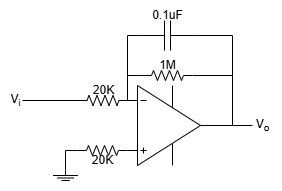

The diagram above was exported from draw.io. Its source (the exported page's mxGraphModel, read from the mxfile embedded in the PNG):
<mxGraphModel dx="352" dy="371" grid="1" gridSize="10" guides="1" tooltips="1" connect="1" arrows="1" fold="1" page="1" pageScale="1" pageWidth="827" pageHeight="1169" math="0" shadow="0">
  <root>
    <mxCell id="0" />
    <mxCell id="1" parent="0" />
    <mxCell id="AtaL-BGv8zl5f-Bw8mg4-1" value="" style="verticalLabelPosition=bottom;shadow=0;dashed=0;align=center;html=1;verticalAlign=top;shape=stencil(pVZLboMwFDwNS5CxCZBlStttz+AQp1gBG4GTtLevwaD28SsYiY1nkpnR+OmBQ5I6oyVzMKJ1yVLlkFcH4wetOD3nGsaayQx4ROYoaMEM8lGeitKAtarkjT35RXW/5iJjFVeGfRrMR60EeXPQSaPNQ5JUCqGNuRQ1YP7wWpxyoYA3Fw5+MeqlNiqYYpVhuphf5uQiDx0M8t3xHm6OuHV43+bpWjpGUWzlKO9qhaM/cDtYeWlYX2LurzBEXjCwRLs8sZXnccaTJBqZGyuSnGl6+6zkXVwmk5a0GeER0dOFfLDfUPCe48USeoWci1kFC4EwBgrBKok0lzVbuC6Nj3po0ZnySHKVFVto9crz3OyIBddN1buwuX5a7LtfpwBDWJUPQ3RLcaMGjBHvrsIPdncBQ0T7Q6yTgCF8uAv9yCIFlMBke4rBbNp0YaMAQwRwrkKy/F6YjjEQWbfhFnPsD4HD/95wU+ur52a3UPu30RprUfON1AI/);flipV=1;" parent="1" vertex="1">
      <mxGeometry x="330" y="260" width="100" height="90" as="geometry" />
    </mxCell>
    <mxCell id="AtaL-BGv8zl5f-Bw8mg4-3" value="" style="endArrow=none;html=1;rounded=0;entryX=0;entryY=0.5;entryDx=0;entryDy=0;entryPerimeter=0;" parent="1" target="YsIY7DcVH8isXwfdRi2--2" edge="1">
      <mxGeometry width="50" height="50" relative="1" as="geometry">
        <mxPoint x="220" y="280" as="sourcePoint" />
        <mxPoint x="265" y="280" as="targetPoint" />
      </mxGeometry>
    </mxCell>
    <mxCell id="AtaL-BGv8zl5f-Bw8mg4-4" value="V&lt;sub&gt;i&lt;/sub&gt;" style="text;html=1;align=center;verticalAlign=middle;resizable=0;points=[];autosize=1;strokeColor=none;fillColor=none;" parent="1" vertex="1">
      <mxGeometry x="198" y="265" width="30" height="30" as="geometry" />
    </mxCell>
    <mxCell id="AtaL-BGv8zl5f-Bw8mg4-5" value="" style="pointerEvents=1;verticalLabelPosition=bottom;shadow=0;dashed=0;align=center;html=1;verticalAlign=top;shape=mxgraph.electrical.resistors.resistor_2;" parent="1" vertex="1">
      <mxGeometry x="275" y="325" width="50" height="10" as="geometry" />
    </mxCell>
    <mxCell id="AtaL-BGv8zl5f-Bw8mg4-6" value="" style="pointerEvents=1;verticalLabelPosition=bottom;shadow=0;dashed=0;align=center;html=1;verticalAlign=top;shape=stencil(nZNBDoIwEEVP062BFqJbg7g0XqFilUZpSamot7d0MHHQEiRhM/8zvw9mSljWlLwWhEa8qUVhCdsQSltuJD9cnUydU4KYRFAqXglQ9kZb1yPbrj/nxpbwRmONvoi7PNq+VapSGGnBvYOW+jiWk2jtxO5hWaGV6gK1apDz4btsLpVFHDsIrt0ZlbDCgNrjPvpqkUL9RC6h2wGDU0IYLDtpI85G39TxJ1/Nuy/+Mt52pf2feiCCnicOAOGEq1QfCemcCAyxwgnp/xAJnRGBIeIligjNZoyCscF8p4VgDjppRcYwBgnjE/G7FlgZdy/9JQqt6NciehXushde);" parent="1" vertex="1">
      <mxGeometry x="250.5" y="350" width="25" height="20" as="geometry" />
    </mxCell>
    <mxCell id="AtaL-BGv8zl5f-Bw8mg4-8" value="" style="endArrow=none;html=1;rounded=0;exitX=0;exitY=0.5;exitDx=0;exitDy=0;exitPerimeter=0;entryX=0.5;entryY=0;entryDx=0;entryDy=0;entryPerimeter=0;" parent="1" source="AtaL-BGv8zl5f-Bw8mg4-5" target="AtaL-BGv8zl5f-Bw8mg4-6" edge="1">
      <mxGeometry width="50" height="50" relative="1" as="geometry">
        <mxPoint x="260" y="410" as="sourcePoint" />
        <mxPoint x="310" y="360" as="targetPoint" />
        <Array as="points">
          <mxPoint x="263" y="330" />
        </Array>
      </mxGeometry>
    </mxCell>
    <mxCell id="AtaL-BGv8zl5f-Bw8mg4-9" value="" style="pointerEvents=1;verticalLabelPosition=bottom;shadow=0;dashed=0;align=center;html=1;verticalAlign=top;shape=mxgraph.electrical.resistors.resistor_2;" parent="1" vertex="1">
      <mxGeometry x="340" y="250" width="50" height="10" as="geometry" />
    </mxCell>
    <mxCell id="AtaL-BGv8zl5f-Bw8mg4-10" value="" style="endArrow=none;html=1;rounded=0;exitX=1;exitY=0.5;exitDx=0;exitDy=0;exitPerimeter=0;entryX=0;entryY=0.5;entryDx=0;entryDy=0;entryPerimeter=0;" parent="1" target="AtaL-BGv8zl5f-Bw8mg4-9" edge="1">
      <mxGeometry width="50" height="50" relative="1" as="geometry">
        <mxPoint x="325" y="280" as="sourcePoint" />
        <mxPoint x="400" y="290" as="targetPoint" />
        <Array as="points">
          <mxPoint x="325" y="255" />
        </Array>
      </mxGeometry>
    </mxCell>
    <mxCell id="AtaL-BGv8zl5f-Bw8mg4-11" value="" style="endArrow=none;html=1;rounded=0;exitX=1;exitY=0.5;exitDx=0;exitDy=0;exitPerimeter=0;entryX=1;entryY=0.5;entryDx=0;entryDy=0;entryPerimeter=0;" parent="1" source="AtaL-BGv8zl5f-Bw8mg4-9" target="AtaL-BGv8zl5f-Bw8mg4-1" edge="1">
      <mxGeometry width="50" height="50" relative="1" as="geometry">
        <mxPoint x="350" y="340" as="sourcePoint" />
        <mxPoint x="400" y="290" as="targetPoint" />
        <Array as="points">
          <mxPoint x="430" y="255" />
        </Array>
      </mxGeometry>
    </mxCell>
    <mxCell id="AtaL-BGv8zl5f-Bw8mg4-12" value="" style="endArrow=none;html=1;rounded=0;exitX=1;exitY=0.5;exitDx=0;exitDy=0;exitPerimeter=0;" parent="1" source="AtaL-BGv8zl5f-Bw8mg4-1" edge="1">
      <mxGeometry width="50" height="50" relative="1" as="geometry">
        <mxPoint x="350" y="340" as="sourcePoint" />
        <mxPoint x="450" y="305" as="targetPoint" />
      </mxGeometry>
    </mxCell>
    <mxCell id="AtaL-BGv8zl5f-Bw8mg4-13" value="V&lt;sub&gt;o&lt;/sub&gt;" style="text;html=1;align=center;verticalAlign=middle;resizable=0;points=[];autosize=1;strokeColor=none;fillColor=none;" parent="1" vertex="1">
      <mxGeometry x="440" y="290" width="40" height="30" as="geometry" />
    </mxCell>
    <mxCell id="AtaL-BGv8zl5f-Bw8mg4-14" value="1M" style="text;html=1;align=center;verticalAlign=middle;resizable=0;points=[];autosize=1;strokeColor=none;fillColor=none;" parent="1" vertex="1">
      <mxGeometry x="345" y="230" width="40" height="30" as="geometry" />
    </mxCell>
    <mxCell id="AtaL-BGv8zl5f-Bw8mg4-15" value="0.1uF" style="text;html=1;align=center;verticalAlign=middle;resizable=0;points=[];autosize=1;strokeColor=none;fillColor=none;" parent="1" vertex="1">
      <mxGeometry x="340" y="180" width="50" height="30" as="geometry" />
    </mxCell>
    <mxCell id="YsIY7DcVH8isXwfdRi2--1" value="" style="pointerEvents=1;verticalLabelPosition=bottom;shadow=0;dashed=0;align=center;html=1;verticalAlign=top;shape=mxgraph.electrical.capacitors.capacitor_1;" vertex="1" parent="1">
      <mxGeometry x="335" y="200" width="60" height="30" as="geometry" />
    </mxCell>
    <mxCell id="YsIY7DcVH8isXwfdRi2--2" value="" style="pointerEvents=1;verticalLabelPosition=bottom;shadow=0;dashed=0;align=center;html=1;verticalAlign=top;shape=mxgraph.electrical.resistors.resistor_2;" vertex="1" parent="1">
      <mxGeometry x="275.5" y="275" width="50" height="10" as="geometry" />
    </mxCell>
    <mxCell id="YsIY7DcVH8isXwfdRi2--3" value="20K" style="text;html=1;align=center;verticalAlign=middle;resizable=0;points=[];autosize=1;strokeColor=none;fillColor=none;" vertex="1" parent="1">
      <mxGeometry x="280.5" y="255" width="40" height="30" as="geometry" />
    </mxCell>
    <mxCell id="YsIY7DcVH8isXwfdRi2--4" value="20K" style="text;html=1;align=center;verticalAlign=middle;resizable=0;points=[];autosize=1;strokeColor=none;fillColor=none;" vertex="1" parent="1">
      <mxGeometry x="280" y="325" width="40" height="30" as="geometry" />
    </mxCell>
    <mxCell id="YsIY7DcVH8isXwfdRi2--5" value="" style="endArrow=none;html=1;rounded=0;exitX=0;exitY=0.5;exitDx=0;exitDy=0;exitPerimeter=0;" edge="1" parent="1" source="YsIY7DcVH8isXwfdRi2--1">
      <mxGeometry width="50" height="50" relative="1" as="geometry">
        <mxPoint x="320" y="290" as="sourcePoint" />
        <mxPoint x="325" y="255" as="targetPoint" />
        <Array as="points">
          <mxPoint x="325" y="215" />
        </Array>
      </mxGeometry>
    </mxCell>
    <mxCell id="YsIY7DcVH8isXwfdRi2--6" value="" style="endArrow=none;html=1;rounded=0;exitX=1;exitY=0.5;exitDx=0;exitDy=0;exitPerimeter=0;" edge="1" parent="1" source="YsIY7DcVH8isXwfdRi2--1">
      <mxGeometry width="50" height="50" relative="1" as="geometry">
        <mxPoint x="320" y="290" as="sourcePoint" />
        <mxPoint x="430" y="255" as="targetPoint" />
        <Array as="points">
          <mxPoint x="430" y="215" />
        </Array>
      </mxGeometry>
    </mxCell>
  </root>
</mxGraphModel>